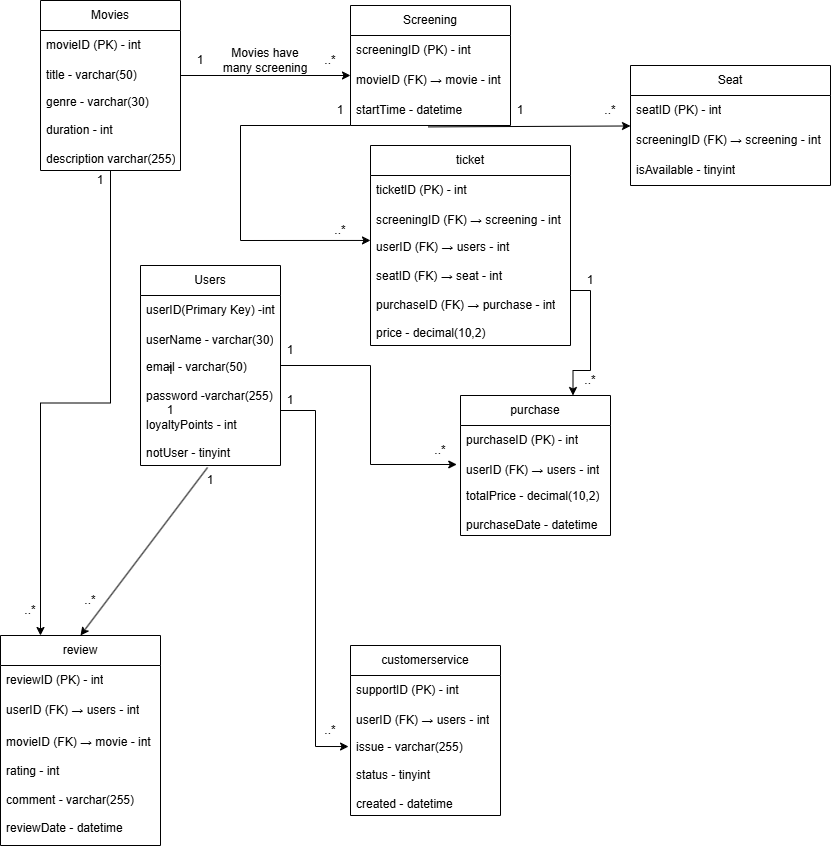

The diagram above was exported from draw.io. Its source (the exported page's mxGraphModel, read from the mxfile embedded in the PNG):
<mxGraphModel dx="1517" dy="828" grid="1" gridSize="10" guides="1" tooltips="1" connect="1" arrows="1" fold="1" page="1" pageScale="1" pageWidth="850" pageHeight="1100" math="0" shadow="0">
  <root>
    <mxCell id="0" />
    <mxCell id="1" parent="0" />
    <mxCell id="ifJOWW_x8kOA9-mdkvt3-1" parent="1" style="swimlane;fontStyle=0;childLayout=stackLayout;horizontal=1;startSize=30;horizontalStack=0;resizeParent=1;resizeParentMax=0;resizeLast=0;collapsible=1;marginBottom=0;whiteSpace=wrap;html=1;" value="Users" vertex="1">
      <mxGeometry height="200" width="140" x="170" y="290" as="geometry" />
    </mxCell>
    <mxCell id="ifJOWW_x8kOA9-mdkvt3-2" parent="ifJOWW_x8kOA9-mdkvt3-1" style="text;strokeColor=none;fillColor=none;align=left;verticalAlign=middle;spacingLeft=4;spacingRight=4;overflow=hidden;points=[[0,0.5],[1,0.5]];portConstraint=eastwest;rotatable=0;whiteSpace=wrap;html=1;" value="userID(Primary Key) -int" vertex="1">
      <mxGeometry height="30" width="140" y="30" as="geometry" />
    </mxCell>
    <mxCell id="ifJOWW_x8kOA9-mdkvt3-3" parent="ifJOWW_x8kOA9-mdkvt3-1" style="text;strokeColor=none;fillColor=none;align=left;verticalAlign=middle;spacingLeft=4;spacingRight=4;overflow=hidden;points=[[0,0.5],[1,0.5]];portConstraint=eastwest;rotatable=0;whiteSpace=wrap;html=1;" value="userName - varchar(30)" vertex="1">
      <mxGeometry height="30" width="140" y="60" as="geometry" />
    </mxCell>
    <mxCell id="ifJOWW_x8kOA9-mdkvt3-4" parent="ifJOWW_x8kOA9-mdkvt3-1" style="text;strokeColor=none;fillColor=none;align=left;verticalAlign=middle;spacingLeft=4;spacingRight=4;overflow=hidden;points=[[0,0.5],[1,0.5]];portConstraint=eastwest;rotatable=0;whiteSpace=wrap;html=1;" value="email - varchar(50)&lt;div&gt;&lt;br&gt;&lt;div&gt;password -varchar(255)&lt;/div&gt;&lt;div&gt;&lt;br&gt;&lt;/div&gt;&lt;div&gt;loyaltyPoints - int&lt;/div&gt;&lt;div&gt;&lt;br&gt;&lt;/div&gt;&lt;div&gt;notUser - tinyint&lt;/div&gt;&lt;/div&gt;" vertex="1">
      <mxGeometry height="110" width="140" y="90" as="geometry" />
    </mxCell>
    <mxCell id="du8o6WDTYIUdNyaXJB2p-13" edge="1" parent="1" source="ifJOWW_x8kOA9-mdkvt3-5" style="edgeStyle=orthogonalEdgeStyle;rounded=0;orthogonalLoop=1;jettySize=auto;html=1;entryX=0.25;entryY=0;entryDx=0;entryDy=0;" target="ifJOWW_x8kOA9-mdkvt3-25">
      <mxGeometry relative="1" as="geometry" />
    </mxCell>
    <mxCell id="ifJOWW_x8kOA9-mdkvt3-5" parent="1" style="swimlane;fontStyle=0;childLayout=stackLayout;horizontal=1;startSize=30;horizontalStack=0;resizeParent=1;resizeParentMax=0;resizeLast=0;collapsible=1;marginBottom=0;whiteSpace=wrap;html=1;" value="Movies" vertex="1">
      <mxGeometry height="170" width="140" x="70" y="25" as="geometry" />
    </mxCell>
    <mxCell id="ifJOWW_x8kOA9-mdkvt3-6" parent="ifJOWW_x8kOA9-mdkvt3-5" style="text;strokeColor=none;fillColor=none;align=left;verticalAlign=middle;spacingLeft=4;spacingRight=4;overflow=hidden;points=[[0,0.5],[1,0.5]];portConstraint=eastwest;rotatable=0;whiteSpace=wrap;html=1;" value="movieID (PK) - int" vertex="1">
      <mxGeometry height="30" width="140" y="30" as="geometry" />
    </mxCell>
    <mxCell id="ifJOWW_x8kOA9-mdkvt3-33" edge="1" parent="ifJOWW_x8kOA9-mdkvt3-5" source="ifJOWW_x8kOA9-mdkvt3-7" style="edgeStyle=orthogonalEdgeStyle;rounded=0;orthogonalLoop=1;jettySize=auto;html=1;">
      <mxGeometry relative="1" as="geometry">
        <mxPoint x="310" y="75" as="targetPoint" />
      </mxGeometry>
    </mxCell>
    <mxCell id="ifJOWW_x8kOA9-mdkvt3-7" parent="ifJOWW_x8kOA9-mdkvt3-5" style="text;strokeColor=none;fillColor=none;align=left;verticalAlign=middle;spacingLeft=4;spacingRight=4;overflow=hidden;points=[[0,0.5],[1,0.5]];portConstraint=eastwest;rotatable=0;whiteSpace=wrap;html=1;" value="title - varchar(50)" vertex="1">
      <mxGeometry height="30" width="140" y="60" as="geometry" />
    </mxCell>
    <mxCell id="ifJOWW_x8kOA9-mdkvt3-8" parent="ifJOWW_x8kOA9-mdkvt3-5" style="text;strokeColor=none;fillColor=none;align=left;verticalAlign=middle;spacingLeft=4;spacingRight=4;overflow=hidden;points=[[0,0.5],[1,0.5]];portConstraint=eastwest;rotatable=0;whiteSpace=wrap;html=1;" value="genre - varchar(30)&lt;div&gt;&lt;br&gt;&lt;div&gt;duration - int&lt;/div&gt;&lt;div&gt;&lt;br&gt;&lt;/div&gt;&lt;div&gt;description varchar(255)&lt;/div&gt;&lt;/div&gt;" vertex="1">
      <mxGeometry height="80" width="140" y="90" as="geometry" />
    </mxCell>
    <mxCell id="ifJOWW_x8kOA9-mdkvt3-9" parent="1" style="swimlane;fontStyle=0;childLayout=stackLayout;horizontal=1;startSize=30;horizontalStack=0;resizeParent=1;resizeParentMax=0;resizeLast=0;collapsible=1;marginBottom=0;whiteSpace=wrap;html=1;" value="Screening" vertex="1">
      <mxGeometry height="120" width="160" x="380" y="30" as="geometry" />
    </mxCell>
    <mxCell id="ifJOWW_x8kOA9-mdkvt3-10" parent="ifJOWW_x8kOA9-mdkvt3-9" style="text;strokeColor=none;fillColor=none;align=left;verticalAlign=middle;spacingLeft=4;spacingRight=4;overflow=hidden;points=[[0,0.5],[1,0.5]];portConstraint=eastwest;rotatable=0;whiteSpace=wrap;html=1;" value="screeningID (PK) - int" vertex="1">
      <mxGeometry height="30" width="160" y="30" as="geometry" />
    </mxCell>
    <mxCell id="ifJOWW_x8kOA9-mdkvt3-11" parent="ifJOWW_x8kOA9-mdkvt3-9" style="text;strokeColor=none;fillColor=none;align=left;verticalAlign=middle;spacingLeft=4;spacingRight=4;overflow=hidden;points=[[0,0.5],[1,0.5]];portConstraint=eastwest;rotatable=0;whiteSpace=wrap;html=1;" value="movieID (FK) → movie - int" vertex="1">
      <mxGeometry height="30" width="160" y="60" as="geometry" />
    </mxCell>
    <mxCell id="ifJOWW_x8kOA9-mdkvt3-12" parent="ifJOWW_x8kOA9-mdkvt3-9" style="text;strokeColor=none;fillColor=none;align=left;verticalAlign=middle;spacingLeft=4;spacingRight=4;overflow=hidden;points=[[0,0.5],[1,0.5]];portConstraint=eastwest;rotatable=0;whiteSpace=wrap;html=1;" value="startTime - datetime" vertex="1">
      <mxGeometry height="30" width="160" y="90" as="geometry" />
    </mxCell>
    <mxCell id="ifJOWW_x8kOA9-mdkvt3-13" parent="1" style="swimlane;fontStyle=0;childLayout=stackLayout;horizontal=1;startSize=30;horizontalStack=0;resizeParent=1;resizeParentMax=0;resizeLast=0;collapsible=1;marginBottom=0;whiteSpace=wrap;html=1;" value="Seat" vertex="1">
      <mxGeometry height="120" width="200" x="660" y="90" as="geometry" />
    </mxCell>
    <mxCell id="ifJOWW_x8kOA9-mdkvt3-14" parent="ifJOWW_x8kOA9-mdkvt3-13" style="text;strokeColor=none;fillColor=none;align=left;verticalAlign=middle;spacingLeft=4;spacingRight=4;overflow=hidden;points=[[0,0.5],[1,0.5]];portConstraint=eastwest;rotatable=0;whiteSpace=wrap;html=1;" value="seatID (PK) - int" vertex="1">
      <mxGeometry height="30" width="200" y="30" as="geometry" />
    </mxCell>
    <mxCell id="ifJOWW_x8kOA9-mdkvt3-15" parent="ifJOWW_x8kOA9-mdkvt3-13" style="text;strokeColor=none;fillColor=none;align=left;verticalAlign=middle;spacingLeft=4;spacingRight=4;overflow=hidden;points=[[0,0.5],[1,0.5]];portConstraint=eastwest;rotatable=0;whiteSpace=wrap;html=1;" value="screeningID (FK) → screening - int" vertex="1">
      <mxGeometry height="30" width="200" y="60" as="geometry" />
    </mxCell>
    <mxCell id="ifJOWW_x8kOA9-mdkvt3-16" parent="ifJOWW_x8kOA9-mdkvt3-13" style="text;strokeColor=none;fillColor=none;align=left;verticalAlign=middle;spacingLeft=4;spacingRight=4;overflow=hidden;points=[[0,0.5],[1,0.5]];portConstraint=eastwest;rotatable=0;whiteSpace=wrap;html=1;" value="isAvailable - tinyint" vertex="1">
      <mxGeometry height="30" width="200" y="90" as="geometry" />
    </mxCell>
    <mxCell id="ifJOWW_x8kOA9-mdkvt3-17" parent="1" style="swimlane;fontStyle=0;childLayout=stackLayout;horizontal=1;startSize=30;horizontalStack=0;resizeParent=1;resizeParentMax=0;resizeLast=0;collapsible=1;marginBottom=0;whiteSpace=wrap;html=1;" value="purchase" vertex="1">
      <mxGeometry height="140" width="150" x="490" y="420" as="geometry" />
    </mxCell>
    <mxCell id="ifJOWW_x8kOA9-mdkvt3-18" parent="ifJOWW_x8kOA9-mdkvt3-17" style="text;strokeColor=none;fillColor=none;align=left;verticalAlign=middle;spacingLeft=4;spacingRight=4;overflow=hidden;points=[[0,0.5],[1,0.5]];portConstraint=eastwest;rotatable=0;whiteSpace=wrap;html=1;" value="purchaseID (PK) - int" vertex="1">
      <mxGeometry height="30" width="150" y="30" as="geometry" />
    </mxCell>
    <mxCell id="ifJOWW_x8kOA9-mdkvt3-19" parent="ifJOWW_x8kOA9-mdkvt3-17" style="text;strokeColor=none;fillColor=none;align=left;verticalAlign=middle;spacingLeft=4;spacingRight=4;overflow=hidden;points=[[0,0.5],[1,0.5]];portConstraint=eastwest;rotatable=0;whiteSpace=wrap;html=1;" value="userID (FK) → users - int" vertex="1">
      <mxGeometry height="30" width="150" y="60" as="geometry" />
    </mxCell>
    <mxCell id="ifJOWW_x8kOA9-mdkvt3-20" parent="ifJOWW_x8kOA9-mdkvt3-17" style="text;strokeColor=none;fillColor=none;align=left;verticalAlign=middle;spacingLeft=4;spacingRight=4;overflow=hidden;points=[[0,0.5],[1,0.5]];portConstraint=eastwest;rotatable=0;whiteSpace=wrap;html=1;" value="totalPrice - decimal(10,2)&lt;div&gt;&lt;br&gt;&lt;div&gt;purchaseDate - datetime&lt;/div&gt;&lt;/div&gt;" vertex="1">
      <mxGeometry height="50" width="150" y="90" as="geometry" />
    </mxCell>
    <mxCell id="ifJOWW_x8kOA9-mdkvt3-21" parent="1" style="swimlane;fontStyle=0;childLayout=stackLayout;horizontal=1;startSize=30;horizontalStack=0;resizeParent=1;resizeParentMax=0;resizeLast=0;collapsible=1;marginBottom=0;whiteSpace=wrap;html=1;" value="ticket" vertex="1">
      <mxGeometry height="200" width="200" x="400" y="170" as="geometry" />
    </mxCell>
    <mxCell id="ifJOWW_x8kOA9-mdkvt3-22" parent="ifJOWW_x8kOA9-mdkvt3-21" style="text;strokeColor=none;fillColor=none;align=left;verticalAlign=middle;spacingLeft=4;spacingRight=4;overflow=hidden;points=[[0,0.5],[1,0.5]];portConstraint=eastwest;rotatable=0;whiteSpace=wrap;html=1;" value="ticketID (PK) - int" vertex="1">
      <mxGeometry height="30" width="200" y="30" as="geometry" />
    </mxCell>
    <mxCell id="ifJOWW_x8kOA9-mdkvt3-23" parent="ifJOWW_x8kOA9-mdkvt3-21" style="text;strokeColor=none;fillColor=none;align=left;verticalAlign=middle;spacingLeft=4;spacingRight=4;overflow=hidden;points=[[0,0.5],[1,0.5]];portConstraint=eastwest;rotatable=0;whiteSpace=wrap;html=1;" value="screeningID (FK) → screening - int" vertex="1">
      <mxGeometry height="30" width="200" y="60" as="geometry" />
    </mxCell>
    <mxCell id="ifJOWW_x8kOA9-mdkvt3-24" parent="ifJOWW_x8kOA9-mdkvt3-21" style="text;strokeColor=none;fillColor=none;align=left;verticalAlign=middle;spacingLeft=4;spacingRight=4;overflow=hidden;points=[[0,0.5],[1,0.5]];portConstraint=eastwest;rotatable=0;whiteSpace=wrap;html=1;" value="userID (FK) → users - int&lt;div&gt;&lt;br&gt;&lt;/div&gt;&lt;div&gt;seatID (FK) → seat - int&lt;/div&gt;&lt;div&gt;&lt;br&gt;&lt;/div&gt;&lt;div&gt;purchaseID (FK) → purchase - int&lt;/div&gt;&lt;div&gt;&lt;br&gt;&lt;/div&gt;&lt;div&gt;price - decimal(10,2)&lt;/div&gt;" vertex="1">
      <mxGeometry height="110" width="200" y="90" as="geometry" />
    </mxCell>
    <mxCell id="ifJOWW_x8kOA9-mdkvt3-25" parent="1" style="swimlane;fontStyle=0;childLayout=stackLayout;horizontal=1;startSize=30;horizontalStack=0;resizeParent=1;resizeParentMax=0;resizeLast=0;collapsible=1;marginBottom=0;whiteSpace=wrap;html=1;" value="review" vertex="1">
      <mxGeometry height="210" width="160" x="30" y="660" as="geometry" />
    </mxCell>
    <mxCell id="ifJOWW_x8kOA9-mdkvt3-26" parent="ifJOWW_x8kOA9-mdkvt3-25" style="text;strokeColor=none;fillColor=none;align=left;verticalAlign=middle;spacingLeft=4;spacingRight=4;overflow=hidden;points=[[0,0.5],[1,0.5]];portConstraint=eastwest;rotatable=0;whiteSpace=wrap;html=1;" value="reviewID (PK) - int" vertex="1">
      <mxGeometry height="30" width="160" y="30" as="geometry" />
    </mxCell>
    <mxCell id="ifJOWW_x8kOA9-mdkvt3-27" parent="ifJOWW_x8kOA9-mdkvt3-25" style="text;strokeColor=none;fillColor=none;align=left;verticalAlign=middle;spacingLeft=4;spacingRight=4;overflow=hidden;points=[[0,0.5],[1,0.5]];portConstraint=eastwest;rotatable=0;whiteSpace=wrap;html=1;" value="userID (FK) → users - int" vertex="1">
      <mxGeometry height="30" width="160" y="60" as="geometry" />
    </mxCell>
    <mxCell id="ifJOWW_x8kOA9-mdkvt3-28" parent="ifJOWW_x8kOA9-mdkvt3-25" style="text;strokeColor=none;fillColor=none;align=left;verticalAlign=middle;spacingLeft=4;spacingRight=4;overflow=hidden;points=[[0,0.5],[1,0.5]];portConstraint=eastwest;rotatable=0;whiteSpace=wrap;html=1;" value="movieID (FK) → movie - int&lt;div&gt;&lt;br&gt;&lt;/div&gt;&lt;div&gt;rating - int&lt;/div&gt;&lt;div&gt;&lt;br&gt;&lt;/div&gt;&lt;div&gt;comment - varchar(255)&lt;/div&gt;&lt;div&gt;&lt;br&gt;&lt;/div&gt;&lt;div&gt;reviewDate - datetime&lt;/div&gt;" vertex="1">
      <mxGeometry height="120" width="160" y="90" as="geometry" />
    </mxCell>
    <mxCell id="ifJOWW_x8kOA9-mdkvt3-29" parent="1" style="swimlane;fontStyle=0;childLayout=stackLayout;horizontal=1;startSize=30;horizontalStack=0;resizeParent=1;resizeParentMax=0;resizeLast=0;collapsible=1;marginBottom=0;whiteSpace=wrap;html=1;" value="customerservice" vertex="1">
      <mxGeometry height="170" width="150" x="380" y="670" as="geometry" />
    </mxCell>
    <mxCell id="ifJOWW_x8kOA9-mdkvt3-30" parent="ifJOWW_x8kOA9-mdkvt3-29" style="text;strokeColor=none;fillColor=none;align=left;verticalAlign=middle;spacingLeft=4;spacingRight=4;overflow=hidden;points=[[0,0.5],[1,0.5]];portConstraint=eastwest;rotatable=0;whiteSpace=wrap;html=1;" value="supportID (PK) - int" vertex="1">
      <mxGeometry height="30" width="150" y="30" as="geometry" />
    </mxCell>
    <mxCell id="ifJOWW_x8kOA9-mdkvt3-31" parent="ifJOWW_x8kOA9-mdkvt3-29" style="text;strokeColor=none;fillColor=none;align=left;verticalAlign=middle;spacingLeft=4;spacingRight=4;overflow=hidden;points=[[0,0.5],[1,0.5]];portConstraint=eastwest;rotatable=0;whiteSpace=wrap;html=1;" value="userID (FK) → users - int" vertex="1">
      <mxGeometry height="30" width="150" y="60" as="geometry" />
    </mxCell>
    <mxCell id="ifJOWW_x8kOA9-mdkvt3-32" parent="ifJOWW_x8kOA9-mdkvt3-29" style="text;strokeColor=none;fillColor=none;align=left;verticalAlign=middle;spacingLeft=4;spacingRight=4;overflow=hidden;points=[[0,0.5],[1,0.5]];portConstraint=eastwest;rotatable=0;whiteSpace=wrap;html=1;" value="issue - varchar(255)&lt;div&gt;&lt;br&gt;&lt;/div&gt;&lt;div&gt;status - tinyint&lt;/div&gt;&lt;div&gt;&lt;br&gt;&lt;/div&gt;&lt;div&gt;created - datetime&lt;/div&gt;" vertex="1">
      <mxGeometry height="80" width="150" y="90" as="geometry" />
    </mxCell>
    <mxCell id="ifJOWW_x8kOA9-mdkvt3-34" parent="1" style="text;html=1;whiteSpace=wrap;strokeColor=none;fillColor=none;align=center;verticalAlign=middle;rounded=0;" value="1" vertex="1">
      <mxGeometry height="30" width="60" x="200" y="70" as="geometry" />
    </mxCell>
    <mxCell id="ifJOWW_x8kOA9-mdkvt3-35" parent="1" style="text;html=1;whiteSpace=wrap;strokeColor=none;fillColor=none;align=center;verticalAlign=middle;rounded=0;" value="..*" vertex="1">
      <mxGeometry height="30" width="60" x="330" y="70" as="geometry" />
    </mxCell>
    <mxCell id="ifJOWW_x8kOA9-mdkvt3-36" parent="1" style="text;html=1;whiteSpace=wrap;strokeColor=none;fillColor=none;align=center;verticalAlign=middle;rounded=0;" value="Movies have many screening" vertex="1">
      <mxGeometry height="30" width="90" x="250" y="70" as="geometry" />
    </mxCell>
    <mxCell id="ifJOWW_x8kOA9-mdkvt3-37" edge="1" parent="1" source="ifJOWW_x8kOA9-mdkvt3-12" style="endArrow=classic;html=1;rounded=0;exitX=0.486;exitY=1.047;exitDx=0;exitDy=0;exitPerimeter=0;" target="ifJOWW_x8kOA9-mdkvt3-13" value="">
      <mxGeometry height="50" relative="1" width="50" as="geometry">
        <mxPoint x="290" y="230" as="sourcePoint" />
        <mxPoint x="340" y="180" as="targetPoint" />
      </mxGeometry>
    </mxCell>
    <mxCell id="ifJOWW_x8kOA9-mdkvt3-39" parent="1" style="text;html=1;whiteSpace=wrap;strokeColor=none;fillColor=none;align=center;verticalAlign=middle;rounded=0;" value="..*" vertex="1">
      <mxGeometry height="30" width="60" x="340" y="240" as="geometry" />
    </mxCell>
    <mxCell id="ifJOWW_x8kOA9-mdkvt3-41" edge="1" parent="1" source="ifJOWW_x8kOA9-mdkvt3-12" style="edgeStyle=orthogonalEdgeStyle;rounded=0;orthogonalLoop=1;jettySize=auto;html=1;entryX=0;entryY=0.045;entryDx=0;entryDy=0;entryPerimeter=0;exitX=0;exitY=1;exitDx=0;exitDy=0;exitPerimeter=0;" target="ifJOWW_x8kOA9-mdkvt3-24">
      <mxGeometry relative="1" as="geometry">
        <Array as="points">
          <mxPoint x="270" y="150" />
          <mxPoint x="270" y="265" />
        </Array>
      </mxGeometry>
    </mxCell>
    <mxCell id="ifJOWW_x8kOA9-mdkvt3-42" parent="1" style="text;html=1;whiteSpace=wrap;strokeColor=none;fillColor=none;align=center;verticalAlign=middle;rounded=0;" value="1" vertex="1">
      <mxGeometry height="30" width="60" x="520" y="120" as="geometry" />
    </mxCell>
    <mxCell id="ifJOWW_x8kOA9-mdkvt3-44" parent="1" style="text;html=1;whiteSpace=wrap;strokeColor=none;fillColor=none;align=center;verticalAlign=middle;rounded=0;" value="..*" vertex="1">
      <mxGeometry height="30" width="60" x="610" y="120" as="geometry" />
    </mxCell>
    <mxCell id="ifJOWW_x8kOA9-mdkvt3-45" edge="1" parent="1" source="ifJOWW_x8kOA9-mdkvt3-1" style="edgeStyle=orthogonalEdgeStyle;rounded=0;orthogonalLoop=1;jettySize=auto;html=1;entryX=-0.025;entryY=0.3;entryDx=0;entryDy=0;entryPerimeter=0;" target="ifJOWW_x8kOA9-mdkvt3-19">
      <mxGeometry relative="1" as="geometry" />
    </mxCell>
    <mxCell id="ifJOWW_x8kOA9-mdkvt3-46" parent="1" style="text;html=1;whiteSpace=wrap;strokeColor=none;fillColor=none;align=center;verticalAlign=middle;rounded=0;" value="1" vertex="1">
      <mxGeometry height="30" width="60" x="170" y="380" as="geometry" />
    </mxCell>
    <mxCell id="ifJOWW_x8kOA9-mdkvt3-47" parent="1" style="text;html=1;whiteSpace=wrap;strokeColor=none;fillColor=none;align=center;verticalAlign=middle;rounded=0;" value="..*" vertex="1">
      <mxGeometry height="30" width="60" x="440" y="460" as="geometry" />
    </mxCell>
    <mxCell id="ifJOWW_x8kOA9-mdkvt3-48" edge="1" parent="1" source="ifJOWW_x8kOA9-mdkvt3-4" style="endArrow=classic;html=1;rounded=0;exitX=0.479;exitY=1.018;exitDx=0;exitDy=0;exitPerimeter=0;entryX=0.5;entryY=0;entryDx=0;entryDy=0;" target="ifJOWW_x8kOA9-mdkvt3-25" value="">
      <mxGeometry height="50" relative="1" width="50" as="geometry">
        <mxPoint x="400" y="490" as="sourcePoint" />
        <mxPoint x="450" y="440" as="targetPoint" />
      </mxGeometry>
    </mxCell>
    <mxCell id="ifJOWW_x8kOA9-mdkvt3-50" parent="1" style="text;html=1;whiteSpace=wrap;strokeColor=none;fillColor=none;align=center;verticalAlign=middle;rounded=0;" value="1" vertex="1">
      <mxGeometry height="30" width="60" x="210" y="490" as="geometry" />
    </mxCell>
    <mxCell id="ifJOWW_x8kOA9-mdkvt3-51" parent="1" style="text;html=1;whiteSpace=wrap;strokeColor=none;fillColor=none;align=center;verticalAlign=middle;rounded=0;" value="..*" vertex="1">
      <mxGeometry height="30" width="60" x="90" y="610" as="geometry" />
    </mxCell>
    <mxCell id="du8o6WDTYIUdNyaXJB2p-1" edge="1" parent="1" source="ifJOWW_x8kOA9-mdkvt3-4" style="edgeStyle=orthogonalEdgeStyle;rounded=0;orthogonalLoop=1;jettySize=auto;html=1;entryX=-0.013;entryY=0.138;entryDx=0;entryDy=0;entryPerimeter=0;" target="ifJOWW_x8kOA9-mdkvt3-32">
      <mxGeometry relative="1" as="geometry" />
    </mxCell>
    <mxCell id="du8o6WDTYIUdNyaXJB2p-2" parent="1" style="text;html=1;whiteSpace=wrap;strokeColor=none;fillColor=none;align=center;verticalAlign=middle;rounded=0;" value="1" vertex="1">
      <mxGeometry height="30" width="60" x="170" y="420" as="geometry" />
    </mxCell>
    <mxCell id="du8o6WDTYIUdNyaXJB2p-3" parent="1" style="text;html=1;whiteSpace=wrap;strokeColor=none;fillColor=none;align=center;verticalAlign=middle;rounded=0;" value="..*" vertex="1">
      <mxGeometry height="30" width="60" x="330" y="740" as="geometry" />
    </mxCell>
    <mxCell id="ifJOWW_x8kOA9-mdkvt3-38" parent="1" style="text;html=1;whiteSpace=wrap;strokeColor=none;fillColor=none;align=center;verticalAlign=middle;rounded=0;" value="1" vertex="1">
      <mxGeometry height="30" width="60" x="340" y="120" as="geometry" />
    </mxCell>
    <mxCell id="du8o6WDTYIUdNyaXJB2p-7" edge="1" parent="1" source="ifJOWW_x8kOA9-mdkvt3-24" style="edgeStyle=orthogonalEdgeStyle;rounded=0;orthogonalLoop=1;jettySize=auto;html=1;entryX=0.75;entryY=0;entryDx=0;entryDy=0;" target="ifJOWW_x8kOA9-mdkvt3-17">
      <mxGeometry relative="1" as="geometry" />
    </mxCell>
    <mxCell id="du8o6WDTYIUdNyaXJB2p-8" parent="1" style="text;html=1;whiteSpace=wrap;strokeColor=none;fillColor=none;align=center;verticalAlign=middle;rounded=0;" value="1" vertex="1">
      <mxGeometry height="30" width="60" x="590" y="290" as="geometry" />
    </mxCell>
    <mxCell id="du8o6WDTYIUdNyaXJB2p-9" parent="1" style="text;html=1;whiteSpace=wrap;strokeColor=none;fillColor=none;align=center;verticalAlign=middle;rounded=0;" value="..*" vertex="1">
      <mxGeometry height="30" width="60" x="590" y="390" as="geometry" />
    </mxCell>
    <mxCell id="du8o6WDTYIUdNyaXJB2p-11" parent="1" style="text;html=1;whiteSpace=wrap;strokeColor=none;fillColor=none;align=center;verticalAlign=middle;rounded=0;" value="1" vertex="1">
      <mxGeometry height="30" width="60" x="290" y="410" as="geometry" />
    </mxCell>
    <mxCell id="du8o6WDTYIUdNyaXJB2p-12" parent="1" style="text;html=1;whiteSpace=wrap;strokeColor=none;fillColor=none;align=center;verticalAlign=middle;rounded=0;" value="1" vertex="1">
      <mxGeometry height="30" width="60" x="290" y="360" as="geometry" />
    </mxCell>
    <mxCell id="du8o6WDTYIUdNyaXJB2p-14" parent="1" style="text;html=1;whiteSpace=wrap;strokeColor=none;fillColor=none;align=center;verticalAlign=middle;rounded=0;" value="1" vertex="1">
      <mxGeometry height="30" width="60" x="100" y="190" as="geometry" />
    </mxCell>
    <mxCell id="du8o6WDTYIUdNyaXJB2p-16" parent="1" style="text;html=1;whiteSpace=wrap;strokeColor=none;fillColor=none;align=center;verticalAlign=middle;rounded=0;" value="..*" vertex="1">
      <mxGeometry height="30" width="60" x="30" y="620" as="geometry" />
    </mxCell>
  </root>
</mxGraphModel>